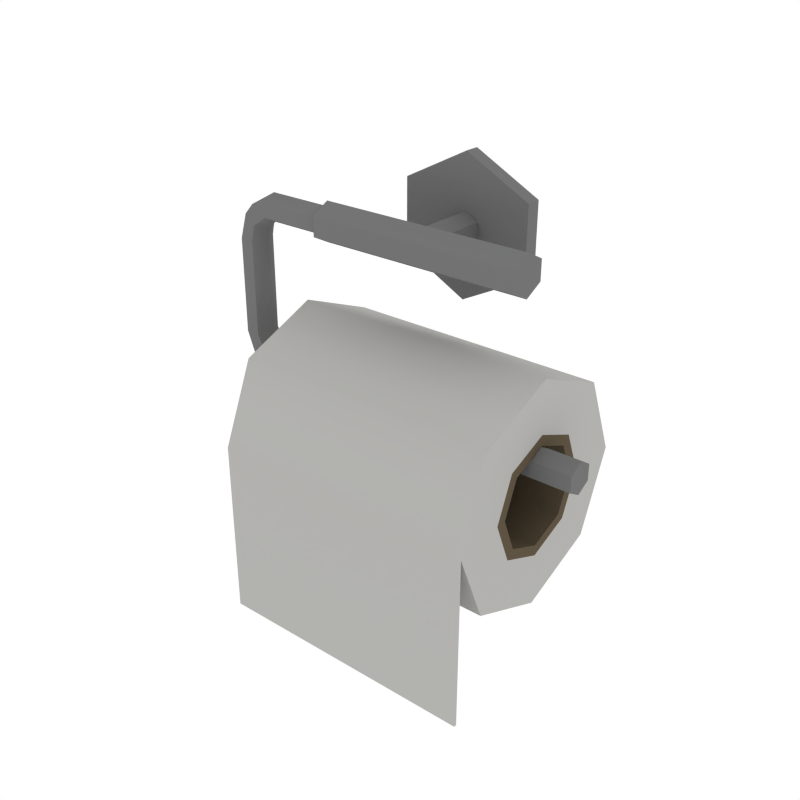 # Source: Bathroom_ToiletPaper.blend  (saved by Blender 2.79.0; exported with 4.5.12 LTS)
import bpy
from mathutils import Matrix  # noqa: F401  (used for matrix-valued properties, if any)

bpy.ops.wm.read_factory_settings(use_empty=True)
scene = bpy.context.scene
scene.name = 'Scene'

# ---- collections
col_collection_1 = bpy.data.collections.new('Collection 1'); scene.collection.children.link(col_collection_1)

# ---- materials (node trees are filled in below, after node groups)
mat_white = bpy.data.materials.new('White')
mat_white.alpha_threshold = 0.0
mat_white.diffuse_color = (0.448, 0.4433, 0.4294, 1.0)
mat_white.roughness = 0.5
mat_brown = bpy.data.materials.new('Brown')
mat_brown.alpha_threshold = 0.0
mat_brown.diffuse_color = (0.1144, 0.08866, 0.05613, 1.0)
mat_brown.roughness = 0.5
mat_lightmetal = bpy.data.materials.new('LightMetal')
mat_lightmetal.alpha_threshold = 0.0
mat_lightmetal.diffuse_color = (0.1734, 0.1734, 0.1734, 1.0)
mat_lightmetal.roughness = 0.5

# ---- node groups
ng_auto_smooth = bpy.data.node_groups.new('Auto Smooth', 'GeometryNodeTree')
_s = ng_auto_smooth.interface.new_socket(name='Geometry', in_out='OUTPUT', socket_type='NodeSocketGeometry')
_s = ng_auto_smooth.interface.new_socket(name='Geometry', in_out='INPUT', socket_type='NodeSocketGeometry')
_s = ng_auto_smooth.interface.new_socket(name='Angle', in_out='INPUT', socket_type='NodeSocketFloat')
_s.subtype = 'ANGLE'
_s.min_value = 0.0
_s.max_value = 3.142
ng_auto_smooth.is_modifier = True
_N = ng_auto_smooth.nodes; _L = ng_auto_smooth.links
n0 = _N.new('NodeGroupOutput'); n0.name = 'Group Output'; n0.location = (480, -100)
n1 = _N.new('NodeGroupInput'); n1.name = 'Group Input'; n1.location = (-420, -300)
n2 = _N.new('NodeGroupInput'); n2.name = 'Group Input.001'; n2.location = (-60, -100)
n3 = _N.new('GeometryNodeSetShadeSmooth'); n3.name = 'Set Shade Smooth'; n3.location = (120, -100)
n3.domain = 'EDGE'
n4 = _N.new('GeometryNodeSetShadeSmooth'); n4.name = 'Set Shade Smooth.001'; n4.location = (300, -100)
n5 = _N.new('GeometryNodeInputMeshEdgeAngle'); n5.name = 'Edge Angle'; n5.location = (-420, -220)
n6 = _N.new('GeometryNodeInputEdgeSmooth'); n6.name = 'Is Edge Smooth'; n6.location = (-60, -160)
n7 = _N.new('GeometryNodeInputShadeSmooth'); n7.name = 'Is Face Smooth'; n7.location = (-240, -340)
n8 = _N.new('FunctionNodeBooleanMath'); n8.name = 'Boolean Math'; n8.location = (-60, -220)
n9 = _N.new('FunctionNodeCompare'); n9.name = 'Compare'; n9.location = (-240, -180)
n9.operation = 'LESS_EQUAL'
_L.new(n5.outputs[0], n9.inputs[0])
_L.new(n4.outputs[0], n0.inputs[0])
_L.new(n1.outputs[1], n9.inputs[1])
_L.new(n9.outputs[0], n8.inputs[0])
_L.new(n7.outputs[0], n8.inputs[1])
_L.new(n2.outputs[0], n3.inputs[0])
_L.new(n6.outputs[0], n3.inputs[1])
_L.new(n3.outputs[0], n4.inputs[0])
_L.new(n8.outputs[0], n3.inputs[2])
n0.is_active_output = True

# ---- material node trees

# ---- world
world_world = bpy.data.worlds.new('World'); scene.world = world_world
world_world.color = (1.0, 1.0, 1.0)
world_world.use_sun_shadow = False
world_world.sun_shadow_jitter_overblur = 0.0
world_world.cycles.sampling_method = 'NONE'
world_world.cycles.sample_map_resolution = 256

# ---- meshes
me_cylinder_009 = bpy.data.meshes.new('Cylinder.009')
me_cylinder_009.from_pydata([(-0.1043, 0.03887, 0.04073), (0.1043, 0.03887, 0.04073), (-0.1043, 0.02748, 0.01324), (0.1043, 0.02748, 0.01324), (-0.1043, -1.571e-08, 0.00186), (0.1043, 1.231e-08, 0.00186), (-0.1043, -0.02748, 0.01324), (0.1043, -0.02748, 0.01324), (-0.1043, -0.03887, 0.04073), (0.1043, -0.03887, 0.04073), (-0.1043, -0.02748, 0.06821), (0.1043, -0.02748, 0.06821), (-0.1043, -1.355e-08, 0.0796), (0.1043, 1.447e-08, 0.0796), (-0.1043, 0.02748, 0.06821), (0.1043, 0.02748, 0.06821), (-0.1043, 0.08744, 0.04073), (-0.1043, 0.06183, -0.0211), (0.1043, 0.06183, -0.0211), (0.1043, 0.08744, 0.04073), (-0.1043, -2.937e-08, -0.04671), (0.1043, 2.173e-08, -0.04671), (-0.1043, -0.06183, -0.0211), (0.1043, -0.06183, -0.0211), (-0.1043, -0.08744, 0.04073), (0.1043, -0.08744, 0.04073), (-0.1043, -0.06183, 0.1026), (0.1043, -0.06183, 0.1026), (-0.1043, -2.451e-08, 0.1282), (0.1043, 2.659e-08, 0.1282), (-0.1043, 0.06183, 0.1026), (0.1043, 0.06183, 0.1026), (0.1043, 1.655e-08, 0.0879), (0.1043, -0.03336, 0.07408), (0.1043, -0.04717, 0.04073), (0.1043, -0.03336, 0.007374), (0.1043, 1.392e-08, -0.006442), (0.1043, 0.03336, 0.007374), (0.1043, 0.03336, 0.07408), (0.1043, 0.04717, 0.04073), (-0.1043, -0.0342, 0.006527), (-0.1043, -0.04837, 0.04073), (-0.1043, 0.0342, 0.006527), (-0.1043, -1.838e-08, -0.00764), (-0.1043, -1.569e-08, 0.0891), (-0.1043, 0.0342, 0.07493), (-0.1043, -0.0342, 0.07493), (-0.1043, 0.04837, 0.04073), (-0.1043, -0.03792, 0.03844), (0.1043, -0.03792, 0.03844), (-0.1043, -0.08531, 0.03559), (0.1043, -0.08531, 0.03559), (0.1043, -0.04602, 0.03796), (-0.1043, -0.04719, 0.03789), (-0.1043, -0.08531, -0.09827), (-0.1043, -0.08744, -0.09827), (0.1043, -0.08744, -0.09827), (0.1043, -0.08531, -0.09827), (0.1342, -3.15e-08, 0.05414), (-0.1342, -3.246e-08, 0.05414), (0.1342, 0.01072, 0.06033), (-0.1342, 0.01072, 0.06033), (0.1342, 0.01072, 0.0727), (-0.1342, 0.01072, 0.0727), (0.1342, -3.229e-08, 0.07889), (-0.1342, -3.325e-08, 0.07889), (0.1342, -0.01072, 0.0727), (-0.1342, -0.01072, 0.0727), (0.1342, -0.01072, 0.06033), (-0.1342, -0.01072, 0.06033), (-0.1518, 0.01072, 0.0696), (-0.1564, -3.397e-08, 0.06538), (-0.1428, 0.01072, 0.07804), (-0.1383, -3.37e-08, 0.08226), (-0.1428, -0.01072, 0.07804), (-0.1518, -0.01072, 0.0696), (-0.1602, 0.01072, 0.09135), (-0.1658, -3.154e-08, 0.09135), (-0.149, 0.01072, 0.09135), (-0.1435, -3.044e-08, 0.09135), (-0.149, -0.01072, 0.09135), (-0.1602, -0.01072, 0.09135), (-0.1602, 0.01072, 0.1663), (-0.1658, -3.154e-08, 0.1663), (-0.149, 0.01072, 0.1663), (-0.1435, -3.044e-08, 0.1663), (-0.149, -0.01072, 0.1663), (-0.1602, -0.01072, 0.1663), (-0.1542, 0.01072, 0.1864), (-0.1581, -3.368e-08, 0.1903), (-0.1463, 0.01072, 0.1785), (-0.1424, -3.046e-08, 0.1745), (-0.1463, -0.01072, 0.1785), (-0.1542, -0.01072, 0.1864), (-0.1342, 0.01072, 0.1982), (-0.1342, -3.549e-08, 0.2038), (-0.1342, 0.01072, 0.1871), (-0.1342, -3.14e-08, 0.1815), (-0.1342, -0.01072, 0.1871), (-0.1342, -0.01072, 0.1982), (-0.08157, 0.01072, 0.1982), (-0.08157, -3.549e-08, 0.2038), (-0.08157, 0.01072, 0.1871), (-0.08157, -3.14e-08, 0.1815), (-0.08157, -0.01072, 0.1871), (-0.08157, -0.01072, 0.1982), (-0.08157, 0.01465, 0.2003), (-0.08157, -3.6e-08, 0.2079), (-0.08157, 0.01465, 0.185), (-0.08157, -3.04e-08, 0.1774), (-0.08157, -0.01465, 0.185), (-0.08157, -0.01465, 0.2003), (0.08646, 0.01465, 0.2003), (0.08646, 8.321e-08, 0.2079), (0.08646, 0.01465, 0.185), (0.08646, 8.881e-08, 0.1774), (0.08646, -0.01465, 0.185), (0.08646, -0.01465, 0.2003), (0.0105, -0.0007306, 0.1984), (-0.0004795, -0.0007306, 0.2041), (0.0105, -0.0007305, 0.1869), (-0.0004795, -0.0007305, 0.1812), (-0.01146, -0.0007306, 0.1869), (-0.01146, -0.0007306, 0.1984), (0.0105, 0.05114, 0.1984), (-0.0004795, 0.05114, 0.2041), (0.0105, 0.05114, 0.1869), (-0.0004795, 0.05114, 0.1812), (-0.01146, 0.05114, 0.1869), (-0.01146, 0.05114, 0.1984), (0.05092, 0.05114, 0.2194), (-0.0004795, 0.05114, 0.2461), (0.05092, 0.05114, 0.1659), (-0.0004795, 0.05114, 0.1392), (-0.05188, 0.05114, 0.1659), (-0.05188, 0.05114, 0.2194), (0.05092, 0.06283, 0.2194), (-0.0004795, 0.06283, 0.2461), (0.05092, 0.06283, 0.1659), (-0.0004795, 0.06283, 0.1392), (-0.05188, 0.06283, 0.1659), (-0.05188, 0.06283, 0.2194)], [], [(0, 2, 3, 1), (2, 4, 5, 3), (4, 6, 7, 5), (48, 8, 9, 49), (8, 10, 11, 9), (10, 12, 13, 11), (12, 14, 15, 13), (14, 0, 1, 15), (16, 19, 18, 17), (17, 18, 21, 20), (20, 21, 23, 22), (24, 50, 54, 55), (24, 25, 27, 26), (26, 27, 29, 28), (28, 29, 31, 30), (30, 31, 19, 16), (33, 32, 29, 27), (53, 40, 22, 50), (52, 34, 25, 51), (43, 42, 17, 20), (45, 44, 28, 30), (37, 36, 21, 18), (32, 38, 31, 29), (46, 41, 24, 26), (34, 33, 27, 25), (40, 43, 20, 22), (47, 45, 30, 16), (42, 47, 16, 17), (36, 35, 23, 21), (38, 39, 19, 31), (39, 37, 18, 19), (44, 46, 26, 28), (1, 3, 37, 39), (15, 1, 39, 38), (5, 7, 35, 36), (9, 11, 33, 34), (13, 15, 38, 32), (3, 5, 36, 37), (49, 9, 34, 52), (11, 13, 32, 33), (12, 10, 46, 44), (2, 0, 47, 42), (0, 14, 45, 47), (6, 4, 43, 40), (10, 8, 41, 46), (14, 12, 44, 45), (4, 2, 42, 43), (48, 6, 40, 53), (8, 48, 53, 41), (7, 49, 52, 35), (35, 52, 51, 23), (41, 53, 50, 24), (22, 23, 51, 50), (6, 48, 49, 7), (54, 57, 56, 55), (51, 25, 56, 57), (50, 51, 57, 54), (25, 24, 55, 56), (58, 59, 61, 60), (60, 61, 63, 62), (62, 63, 65, 64), (64, 65, 67, 66), (63, 61, 70, 72), (66, 67, 69, 68), (68, 69, 59, 58), (58, 60, 62, 64, 66, 68), (70, 71, 77, 76), (69, 67, 74, 75), (61, 59, 71, 70), (65, 63, 72, 73), (59, 69, 75, 71), (67, 65, 73, 74), (81, 80, 86, 87), (71, 75, 81, 77), (74, 73, 79, 80), (72, 70, 76, 78), (75, 74, 80, 81), (73, 72, 78, 79), (83, 87, 93, 89), (79, 78, 84, 85), (76, 77, 83, 82), (77, 81, 87, 83), (80, 79, 85, 86), (78, 76, 82, 84), (93, 92, 98, 99), (86, 85, 91, 92), (84, 82, 88, 90), (87, 86, 92, 93), (85, 84, 90, 91), (82, 83, 89, 88), (95, 99, 105, 101), (91, 90, 96, 97), (88, 89, 95, 94), (89, 93, 99, 95), (92, 91, 97, 98), (90, 88, 94, 96), (105, 104, 110, 111), (98, 97, 103, 104), (96, 94, 100, 102), (99, 98, 104, 105), (97, 96, 102, 103), (94, 95, 101, 100), (107, 111, 117, 113), (103, 102, 108, 109), (100, 101, 107, 106), (101, 105, 111, 107), (104, 103, 109, 110), (102, 100, 106, 108), (112, 113, 117, 116, 115, 114), (110, 109, 115, 116), (108, 106, 112, 114), (111, 110, 116, 117), (109, 108, 114, 115), (106, 107, 113, 112), (118, 119, 123, 122, 121, 120), (129, 135, 134, 128), (122, 128, 127, 121), (120, 126, 124, 118), (123, 129, 128, 122), (121, 127, 126, 120), (118, 124, 125, 119), (119, 125, 129, 123), (131, 137, 141, 135), (127, 133, 132, 126), (124, 130, 131, 125), (125, 131, 135, 129), (128, 134, 133, 127), (126, 132, 130, 124), (136, 138, 139, 140, 141, 137), (134, 140, 139, 133), (132, 138, 136, 130), (135, 141, 140, 134), (133, 139, 138, 132), (130, 136, 137, 131)])
me_cylinder_009.polygons.foreach_set('use_smooth', [True] * 134)
me_cylinder_009.polygons.foreach_set('material_index', [1, 1, 1, 1, 1, 1, 1, 1, 0, 0, 0, 0, 0, 0, 0, 0, 0, 0, 0, 0, 0, 0, 0, 0, 0, 0, 0, 0, 0, 0, 0, 0, 1, 1, 1, 1, 1, 1, 1, 1, 1, 1, 1, 1, 1, 1, 1, 1, 1, 1, 0, 0, 0, 1, 0, 0, 0, 0, 2, 2, 2, 2, 2, 2, 2, 2, 2, 2, 2, 2, 2, 2, 2, 2, 2, 2, 2, 2, 2, 2, 2, 2, 2, 2, 2, 2, 2, 2, 2, 2, 2, 2, 2, 2, 2, 2, 2, 2, 2, 2, 2, 2, 2, 2, 2, 2, 2, 2, 2, 2, 2, 2, 2, 2, 2, 2, 2, 2, 2, 2, 2, 2, 2, 2, 2, 2, 2, 2, 2, 2, 2, 2, 2, 2])
me_cylinder_009.materials.append(mat_white)
me_cylinder_009.materials.append(mat_brown)
me_cylinder_009.materials.append(mat_lightmetal)
me_cylinder_009.use_remesh_preserve_volume = False
me_cylinder_009.use_remesh_preserve_attributes = False
me_cylinder_009.use_mirror_vertex_groups = False
me_cylinder_009.update()

# ---- objects
ob_bathroom_toiletpaper = bpy.data.objects.new('Bathroom_ToiletPaper', me_cylinder_009)

# ---- transforms, parenting, visibility, modifiers, constraints
ob_bathroom_toiletpaper.location = (0.0, 0.0, 0.0)
ob_bathroom_toiletpaper.lineart.crease_threshold = 0.0
_m = ob_bathroom_toiletpaper.modifiers.new('Auto Smooth', 'NODES')
_m.node_group = ng_auto_smooth
_gi = [s.identifier for s in ng_auto_smooth.interface.items_tree if s.item_type == 'SOCKET' and s.in_out == 'INPUT']
_m[_gi[1]] = 0.9076  # Angle

# ---- collection membership
col_collection_1.objects.link(ob_bathroom_toiletpaper)

# ---- scene / render settings (as saved in the file)
scene.frame_start = 1; scene.frame_end = 250; scene.frame_set(0)
scene.render.engine = 'CYCLES'
scene.render.resolution_x = 1000
scene.render.resolution_y = 1000
scene.render.dither_intensity = 0.0
scene.cycles.samples = 200
scene.cycles.sampling_pattern = 'TABULATED_SOBOL'
scene.cycles.light_sampling_threshold = 0.0
scene.cycles.use_adaptive_sampling = False
scene.cycles.use_light_tree = False
scene.cycles.caustics_reflective = False
scene.cycles.caustics_refractive = False
scene.cycles.blur_glossy = 0.0
scene.cycles.max_bounces = 2
scene.cycles.pixel_filter_type = 'GAUSSIAN'
scene.cycles.sample_clamp_indirect = 0.0
scene.view_settings.view_transform = 'Standard'
bpy.context.view_layer.update()

# ---- added for rendering (the .blend has no active camera): camera
cam_auto = bpy.data.cameras.new('AutoCamera')
cam_auto.lens = 50.0
cam_auto.sensor_width = 36.0
cam_auto.clip_end = 1000.0
ob_auto_camera = bpy.data.objects.new('AutoCamera', cam_auto)
scene.collection.objects.link(ob_auto_camera)
ob_auto_camera.location = (0.436669, -0.542969, 0.435914)
ob_auto_camera.rotation_euler = (1.09748, -7.21219e-08, 0.694738)
scene.camera = ob_auto_camera
bpy.context.view_layer.update()
